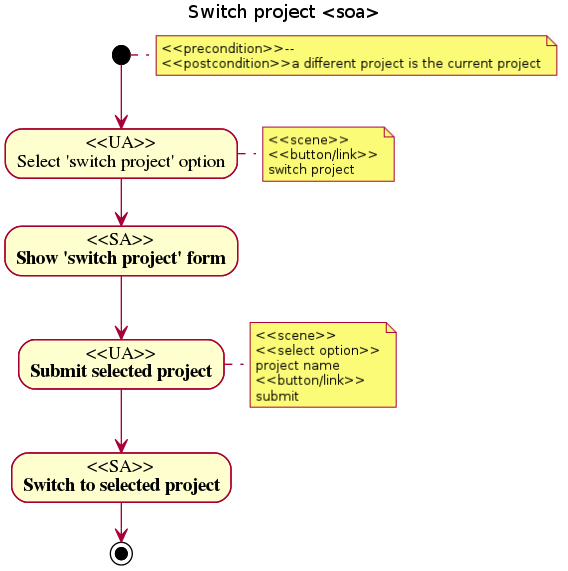

The diagram above was rendered by PlantUML. Its source (embedded in the PNG):
@startuml
title Switch project <soa>
note right: <<precondition>>--\n<<postcondition>>a different project is the current project
(*) --> "<<UA>>\nSelect 'switch project' option"
note right: <<scene>>\n<<button/link>>\nswitch project
--> "<<SA>>\nShow 'switch project' form"
--> "<<UA>>\nSubmit selected project"
note right: <<scene>>\n<<select option>>\nproject name\n<<button/link>>\nsubmit
--> "<<SA>>\nSwitch to selected project"
--> (*)
@enduml